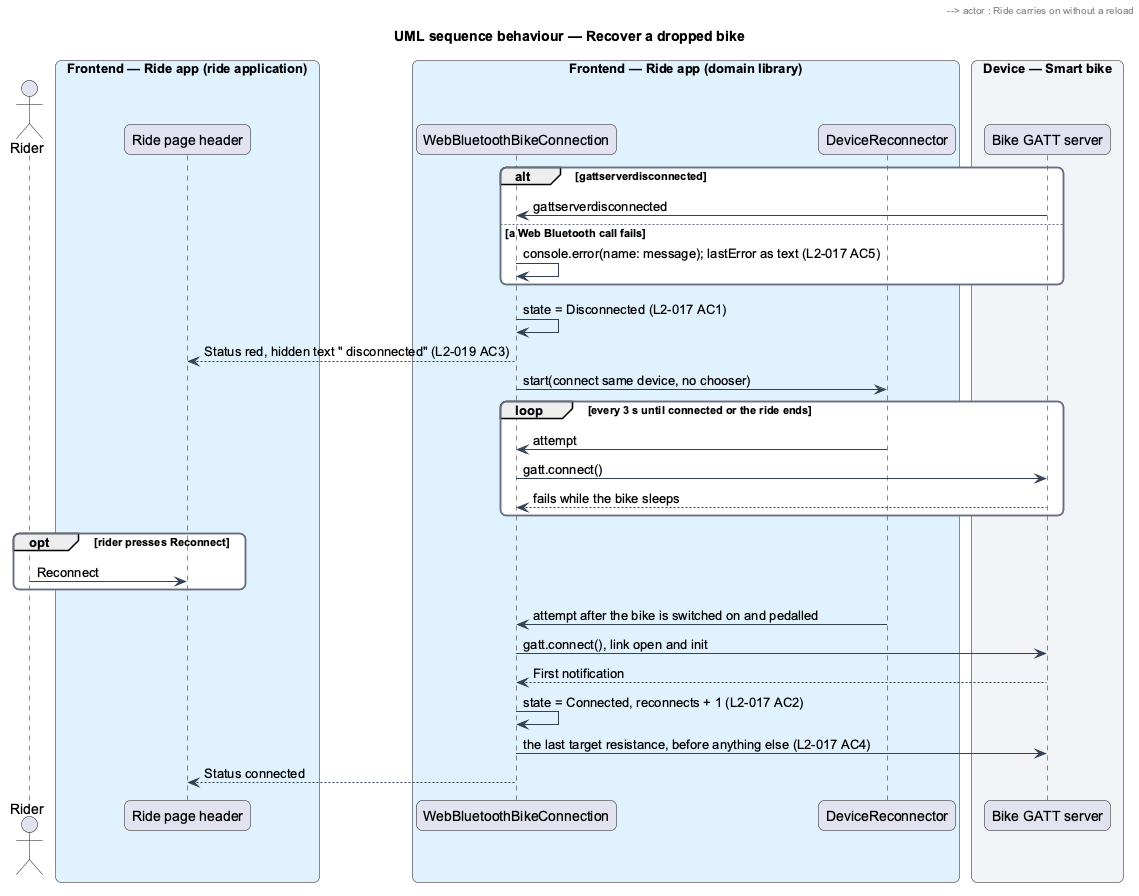

The diagram above was rendered by PlantUML. Its source (embedded in the PNG):
@startuml
title UML sequence behaviour — Recover a dropped bike
skinparam backgroundColor #FFFFFF
skinparam shadowing false
skinparam roundcorner 12
skinparam defaultFontName Arial
skinparam ArrowColor #344054
skinparam rectangle {
  BorderColor #344054
  FontColor #101828
}
skinparam package {
  BorderColor #667085
  FontColor #101828
  BackgroundColor #F9FAFB
}
actor "Rider" as actor
box "Frontend — Ride app (ride application)" #E0F2FE
  participant "Ride page header" as header
end box
box "Frontend — Ride app (domain library)" #E0F2FE
  participant "WebBluetoothBikeConnection" as conn
  participant "DeviceReconnector" as recon
end box
box "Device — Smart bike" #F2F4F7
  participant "Bike GATT server" as bike
end box
alt gattserverdisconnected
  bike -> conn : gattserverdisconnected
else a Web Bluetooth call fails
  conn -> conn : console.error(name: message); lastError as text (L2-017 AC5)
end
conn -> conn : state = Disconnected (L2-017 AC1)
conn --> header : Status red, hidden text " disconnected" (L2-019 AC3)
conn -> recon : start(connect same device, no chooser)
loop every 3 s until connected or the ride ends
  recon -> conn : attempt
  conn -> bike : gatt.connect()
  bike --> conn : fails while the bike sleeps
end
opt rider presses Reconnect
  actor -> header : Reconnect
  header -> recon : retryNow() cancels the pending retry and tries at once (L2-017 AC3)
end
recon -> conn : attempt after the bike is switched on and pedalled
conn -> bike : gatt.connect(), link open and init
bike --> conn : First notification
conn -> conn : state = Connected, reconnects + 1 (L2-017 AC2)
conn -> bike : the last target resistance, before anything else (L2-017 AC4)
conn --> header : Status connected
header --> actor : Ride carries on without a reload
@enduml